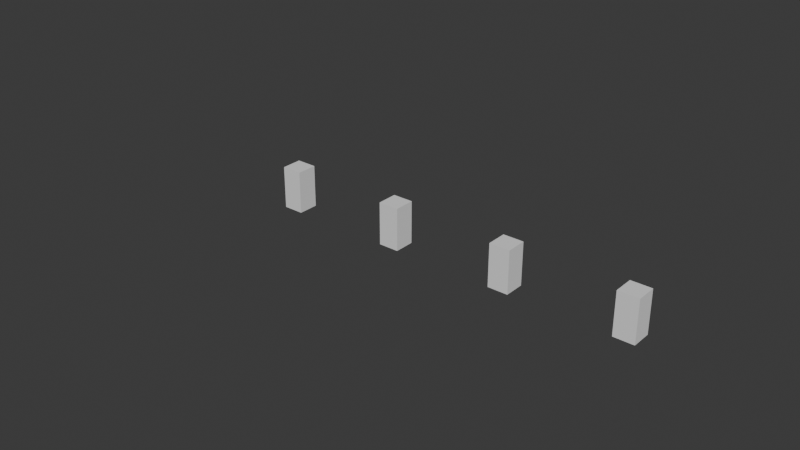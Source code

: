 # Source: 003_bottles_BezierModelling.blend  (saved by Blender 5.0.118; exported with 4.5.12 LTS)
import bpy
from mathutils import Matrix  # noqa: F401  (used for matrix-valued properties, if any)

bpy.ops.wm.read_factory_settings(use_empty=True)
scene = bpy.context.scene
scene.name = 'Scene'

# ---- collections
col_bottles = bpy.data.collections.new('bottles'); scene.collection.children.link(col_bottles)
col_link_kvass = bpy.data.collections.new('LINK_Kvass'); col_bottles.children.link(col_link_kvass)
col_link_gingerbeer = bpy.data.collections.new('LINK_GingerBeer'); col_bottles.children.link(col_link_gingerbeer)
col_link_milk = bpy.data.collections.new('LINK_milk'); col_bottles.children.link(col_link_milk)
col_link_radioactiveliquid = bpy.data.collections.new('LINK_RadioactiveLiquid'); col_bottles.children.link(col_link_radioactiveliquid)
col_ref = bpy.data.collections.new('ref'); scene.collection.children.link(col_ref)

# ---- world
world_world = bpy.data.worlds.new('World'); scene.world = world_world
world_world.use_nodes = True; world_world.node_tree.nodes.clear()
_N = world_world.node_tree.nodes; _L = world_world.node_tree.links
n0 = _N.new('ShaderNodeOutputWorld'); n0.name = 'World Output'; n0.location = (300, 300)
n1 = _N.new('ShaderNodeBackground'); n1.name = 'Background'; n1.location = (10, 300)
n1.inputs[0].default_value = (0.05088, 0.05088, 0.05088, 1.0)
_L.new(n1.outputs[0], n0.inputs[0])
n0.is_active_output = True
world_world.color = (0.05088, 0.05088, 0.05088)
world_world.sun_shadow_jitter_overblur = 0.0

# ---- meshes
me_cube = bpy.data.meshes.new('Cube')
me_cube.from_pydata([(-0.08425, -0.08425, 0.0), (-0.08425, 0.08425, 0.0), (0.08425, -0.08425, 0.0), (0.08425, 0.08425, 0.0), (-0.08425, -0.08425, 0.35), (-0.08425, 0.08425, 0.35), (0.08425, -0.08425, 0.35), (0.08425, 0.08425, 0.35)], [], [(1, 3, 2, 0), (5, 4, 6, 7), (1, 0, 4, 5), (3, 1, 5, 7), (2, 3, 7, 6), (0, 2, 6, 4)])
_uv = me_cube.uv_layers.new(name='UVMap')
_uv.uv.foreach_set('vector', [0.125, 0.5, 0.375, 0.5, 0.375, 0.75, 0.125, 0.75, 0.125, 0.5, 0.125, 0.75, 0.375, 0.75, 0.375, 0.5, 0.125, 0.5, 0.125, 0.75, 0.125, 0.75, 0.125, 0.5, 0.375, 0.5, 0.125, 0.5, 0.125, 0.5, 0.375, 0.5, 0.375, 0.75, 0.375, 0.5, 0.375, 0.5, 0.375, 0.75, 0.125, 0.75, 0.375, 0.75, 0.375, 0.75, 0.125, 0.75])
me_cube.materials.append(None)
me_cube.update()
me_cube_001 = bpy.data.meshes.new('Cube.001')
me_cube_001.from_pydata([(-0.08425, -0.08425, 0.0), (-0.08425, 0.08425, 0.0), (0.08425, -0.08425, 0.0), (-0.08425, -0.08425, 0.35), (-0.08425, 0.08425, 0.35), (0.08425, -0.08425, 0.35), (0.08425, 0.08425, 0.35), (0.08425, 0.08425, 0.0)], [], [(1, 0, 3, 4), (1, 7, 2, 0), (0, 2, 5, 3), (4, 3, 5, 6), (2, 7, 6, 5), (7, 1, 4, 6)])
_uv = me_cube_001.uv_layers.new(name='UVMap')
_uv.uv.foreach_set('vector', [0.125, 0.5, 0.125, 0.75, 0.125, 0.75, 0.125, 0.5, 0.125, 0.5, 0.375, 0.5, 0.375, 0.75, 0.125, 0.75, 0.125, 0.75, 0.375, 0.75, 0.375, 0.75, 0.125, 0.75, 0.125, 0.5, 0.125, 0.75, 0.375, 0.75, 0.375, 0.5, 0.375, 0.75, 0.375, 0.5, 0.375, 0.5, 0.375, 0.75, 0.375, 0.5, 0.125, 0.5, 0.125, 0.5, 0.375, 0.5])
me_cube_001.materials.append(None)
me_cube_001.update()
me_cube_002 = bpy.data.meshes.new('Cube.002')
me_cube_002.from_pydata([(-0.08425, -0.08425, 0.0), (-0.08425, 0.08425, 0.0), (0.08425, -0.08425, 0.0), (-0.08425, -0.08425, 0.35), (-0.08425, 0.08425, 0.35), (0.08425, -0.08425, 0.35), (0.08425, 0.08425, 0.35), (0.08425, 0.08425, 0.0)], [], [(1, 0, 3, 4), (1, 7, 2, 0), (0, 2, 5, 3), (4, 3, 5, 6), (2, 7, 6, 5), (7, 1, 4, 6)])
_uv = me_cube_002.uv_layers.new(name='UVMap')
_uv.uv.foreach_set('vector', [0.125, 0.5, 0.125, 0.75, 0.125, 0.75, 0.125, 0.5, 0.125, 0.5, 0.375, 0.5, 0.375, 0.75, 0.125, 0.75, 0.125, 0.75, 0.375, 0.75, 0.375, 0.75, 0.125, 0.75, 0.125, 0.5, 0.125, 0.75, 0.375, 0.75, 0.375, 0.5, 0.375, 0.75, 0.375, 0.5, 0.375, 0.5, 0.375, 0.75, 0.375, 0.5, 0.125, 0.5, 0.125, 0.5, 0.375, 0.5])
me_cube_002.materials.append(None)
me_cube_002.update()
me_cube_003 = bpy.data.meshes.new('Cube.003')
me_cube_003.from_pydata([(-0.08425, -0.08425, 0.0), (-0.08425, 0.08425, 0.0), (0.08425, -0.08425, 0.0), (-0.08425, -0.08425, 0.35), (-0.08425, 0.08425, 0.35), (0.08425, -0.08425, 0.35), (0.08425, 0.08425, 0.35), (0.08425, 0.08425, 0.0)], [], [(1, 0, 3, 4), (1, 7, 2, 0), (0, 2, 5, 3), (4, 3, 5, 6), (2, 7, 6, 5), (7, 1, 4, 6)])
_uv = me_cube_003.uv_layers.new(name='UVMap')
_uv.uv.foreach_set('vector', [0.125, 0.5, 0.125, 0.75, 0.125, 0.75, 0.125, 0.5, 0.125, 0.5, 0.375, 0.5, 0.375, 0.75, 0.125, 0.75, 0.125, 0.75, 0.375, 0.75, 0.375, 0.75, 0.125, 0.75, 0.125, 0.5, 0.125, 0.75, 0.375, 0.75, 0.375, 0.5, 0.375, 0.75, 0.375, 0.5, 0.375, 0.5, 0.375, 0.75, 0.375, 0.5, 0.125, 0.5, 0.125, 0.5, 0.375, 0.5])
me_cube_003.materials.append(None)
me_cube_003.update()

# ---- curves / text
cu_b_ziercurve = bpy.data.curves.new('BézierCurve', 'CURVE')
cu_b_ziercurve.dimensions = '3D'
_sp = cu_b_ziercurve.splines.new('BEZIER'); _sp.bezier_points.add(7)
_sp.bezier_points.foreach_set('co', [-2.98e-08, -2.22e-17, -2.22e-17, 0.03343, 2.22e-17, 2.22e-17, 0.06217, -4.02e-09, 0.02992, 0.06217, -5.337e-09, 0.178, 0.0285, -9.66e-09, 0.2722, 0.02836, -1.05e-08, 0.2905, 0.01701, -1.668e-08, 0.3353, 0.01701, -1.668e-08, 0.3413])
_sp.bezier_points.foreach_set('handle_left', [-0.01114, -3.701e-17, -3.701e-17, 0.02229, 7.401e-18, 7.401e-18, 0.06044, -1.788e-09, 0.01331, 0.06217, -2.466e-09, 0.1175, 0.05275, -8.584e-09, 0.2443, 0.02841, -1.022e-08, 0.2844, 0.02079, -1.462e-08, 0.3204, 0.01701, -1.668e-08, 0.3393])
_sp.bezier_points.foreach_set('handle_right', [0.01114, -7.401e-18, -7.401e-18, 0.05073, 2.604e-17, 2.604e-17, 0.06233, -5.458e-09, 0.04062, 0.06217, -7.33e-09, 0.2201, 0.02845, -9.941e-09, 0.2783, 0.02457, -1.256e-08, 0.3055, 0.01704, -1.703e-08, 0.3379, 0.01701, -1.668e-08, 0.3434])
for _p, _l, _r in zip(_sp.bezier_points, ['VECTOR', 'VECTOR', 'FREE', 'FREE', 'FREE', 'VECTOR', 'VECTOR', 'VECTOR'], ['VECTOR', 'FREE', 'ALIGNED', 'FREE', 'VECTOR', 'VECTOR', 'FREE', 'VECTOR']): _p.handle_left_type = _l; _p.handle_right_type = _r
_sp.order_u = 0
_sp.order_v = 0
_sp.resolution_u = 3
cu_b_ziercurve.use_path = True
cu_b_ziercurve.resolution_u = 3
cu_b_ziercurve.fill_mode = 'FULL'

# ---- objects
ob_b_ziercurve = bpy.data.objects.new('BézierCurve', cu_b_ziercurve)
ob_cube = bpy.data.objects.new('Cube', me_cube)
ob_cube_001 = bpy.data.objects.new('Cube.001', me_cube_001)
ob_cube_002 = bpy.data.objects.new('Cube.002', me_cube_002)
ob_cube_003 = bpy.data.objects.new('Cube.003', me_cube_003)

# ---- transforms, parenting, visibility, modifiers, constraints
ob_b_ziercurve.location = (0.0, 0.0, 0.0)
_m = ob_b_ziercurve.modifiers.new('Screw', 'SCREW')
_m.use_normal_flip = True
ob_cube.location = (0.0, 0.0, 0.0)
ob_cube.display_type = 'WIRE'
ob_cube_001.location = (0.9991, 0.0, 0.0)
ob_cube_001.display_type = 'WIRE'
ob_cube_002.location = (1.998, 0.0, 0.0)
ob_cube_002.display_type = 'WIRE'
ob_cube_003.location = (2.997, 0.0, 0.0)
ob_cube_003.display_type = 'WIRE'

# ---- collection membership
col_link_kvass.objects.link(ob_b_ziercurve)
col_ref.objects.link(ob_cube)
col_ref.objects.link(ob_cube_001)
col_ref.objects.link(ob_cube_002)
col_ref.objects.link(ob_cube_003)

# ---- scene / render settings (as saved in the file)
scene.frame_start = 1; scene.frame_end = 250; scene.frame_set(1)
scene.render.engine = 'BLENDER_EEVEE_NEXT'
scene.render.bake_bias = 0.0
scene.render.bake_samples = 0
scene.cycles.feature_set = 'EXPERIMENTAL'
bpy.context.view_layer.update()

# ---- added for rendering (the .blend has no active camera and no usable light): camera, sun
cam_auto = bpy.data.cameras.new('AutoCamera')
cam_auto.lens = 50.0
cam_auto.sensor_width = 36.0
cam_auto.clip_end = 1000.0
ob_auto_camera = bpy.data.objects.new('AutoCamera', cam_auto)
scene.collection.objects.link(ob_auto_camera)
ob_auto_camera.location = (5.77123, -5.67657, 3.95505)
ob_auto_camera.rotation_euler = (1.09748, -7.21219e-08, 0.694738)
scene.camera = ob_auto_camera
light_auto_sun = bpy.data.lights.new('AutoSun', 'SUN')
light_auto_sun.energy = 3.0
light_auto_sun.angle = 0.0523599
ob_auto_sun = bpy.data.objects.new('AutoSun', light_auto_sun)
scene.collection.objects.link(ob_auto_sun)
ob_auto_sun.rotation_euler = (0.872665, 0.174533, 0.523599)
bpy.context.view_layer.update()
